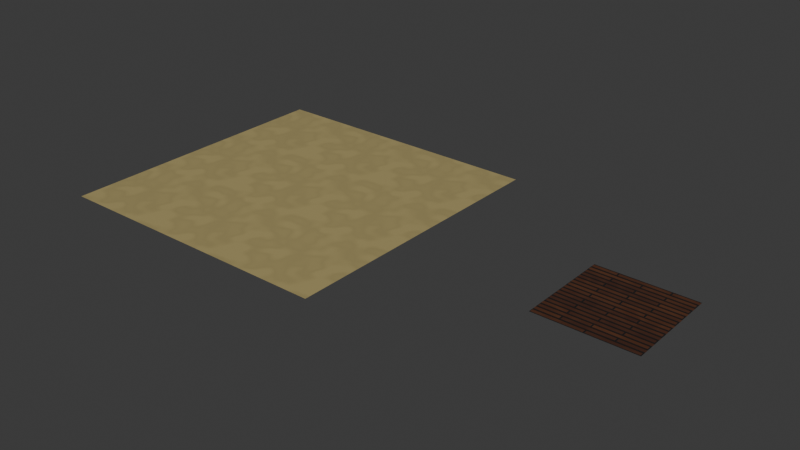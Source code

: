 # Source: Vehicle_Monorail_Textures.blend  (saved by Blender 4.3.34; exported with 4.5.12 LTS)
import bpy
from mathutils import Matrix  # noqa: F401  (used for matrix-valued properties, if any)

bpy.ops.wm.read_factory_settings(use_empty=True)
scene = bpy.context.scene
scene.name = 'Scene'

# ---- images (referenced by path relative to the original .blend; pixels are not part of the script)
import os
ASSET_DIR = os.environ.get("B2B_ASSET_DIR", "")  # directory of the original .blend (textures are referenced by path, not embedded)
HERE = os.path.dirname(os.path.abspath(__file__))  # packed textures are extracted next to this script under _unpacked/

def load_image(name, relpath, width, height, colorspace="sRGB"):
    """Load a texture the original file referenced (path relative to the .blend, or extracted next to this script)."""
    p = next((c for c in (os.path.join(HERE, relpath), os.path.join(ASSET_DIR, relpath)) if relpath and os.path.exists(c)), "")
    if p:
        img = bpy.data.images.load(p, check_existing=True)
        img.name = name
    else:  # same state as the original file: an image datablock whose file is absent (Cycles renders it pink)
        img = bpy.data.images.new(name, width, height)
        img.source = "FILE"
        img.filepath = "//" + (relpath or name)
    img.colorspace_settings.name = colorspace
    return img
img_2k_texture_png = load_image('2K_Texture.png', 'Vehicle_Monorail_Textures/Vehicle_Monorail_MetalBase_Cmap.png', 1024, 1024, 'sRGB')
img_2k_texture_png_001 = load_image('2K_Texture.png.001', 'Vehicle_Monorail_Textures/Vehicle_Monorail_Parquet_Nmap.png', 1024, 1024, 'sRGB')

# ---- materials (node trees are filled in below, after node groups)
mat_procedural_material = bpy.data.materials.new('Procedural Material')
mat_paerquette_procedural = bpy.data.materials.new('paerquette Procedural')
mat_paerquette_procedural.diffuse_color = (0.07153, 0.0343, 0.01216, 1.0)
mat_paerquette_procedural.roughness = 0.6

# ---- material node trees
mat_procedural_material.use_nodes = True; mat_procedural_material.node_tree.nodes.clear()
_N = mat_procedural_material.node_tree.nodes; _L = mat_procedural_material.node_tree.links
n0 = _N.new('ShaderNodeBsdfPrincipled'); n0.name = 'Principled BSDF'; n0.location = (225, 258)
n0.inputs[1].default_value = 0.3
n0.inputs[2].default_value = 0.4
n1 = _N.new('ShaderNodeOutputMaterial'); n1.name = 'Material Output'; n1.location = (725, 296)
n2 = _N.new('ShaderNodeTexNoise'); n2.name = 'Noise Texture'; n2.location = (-835, 307)
n2.noise_dimensions = '4D'
n2.inputs[2].default_value = 0.5
n2.inputs[3].default_value = 3.08
n2.inputs[4].default_value = 1.0
n2.inputs[5].default_value = 1.34
n3 = _N.new('ShaderNodeSeparateXYZ'); n3.name = 'Separate XYZ'; n3.location = (-1655, 271)
n4 = _N.new('ShaderNodeCombineXYZ'); n4.name = 'Combine XYZ'; n4.location = (-1183, 264)
n5 = _N.new('ShaderNodeMath'); n5.name = 'Math'; n5.location = (-1408, 671)
n5.operation = 'SINE'
n6 = _N.new('ShaderNodeUVMap'); n6.name = 'UV Map'; n6.location = (-2277, 242)
n7 = _N.new('ShaderNodeVectorMath'); n7.name = 'Vector Math'; n7.location = (-1908, 265)
n7.operation = 'SCALE'
n7.inputs[3].default_value = 6.283
n8 = _N.new('ShaderNodeMath'); n8.name = 'Math.001'; n8.location = (-1398, 496)
n8.operation = 'COSINE'
n9 = _N.new('ShaderNodeMath'); n9.name = 'Math.002'; n9.location = (-1458, 22)
n9.operation = 'SINE'
n10 = _N.new('ShaderNodeMath'); n10.name = 'Math.003'; n10.location = (-1448, -153)
n10.operation = 'COSINE'
n11 = _N.new('ShaderNodeTexImage'); n11.name = 'Image Texture'; n11.location = (-1024, 598)
n11.image = img_2k_texture_png
n12 = _N.new('ShaderNodeRGB'); n12.name = 'RGB'; n12.location = (-521, 573)
n12.outputs[0].default_value = (1.0, 0.8146, 0.3498, 1.0)
n13 = _N.new('ShaderNodeMix'); n13.name = 'Mix'; n13.location = (-141, 334)
n13.data_type = 'RGBA'
n13.blend_type = 'MULTIPLY'
n13.inputs[0].default_value = 1.0
n14 = _N.new('ShaderNodeValToRGB'); n14.name = 'Color Ramp'; n14.location = (-505, -43)
while len(n14.color_ramp.elements) > 1: n14.color_ramp.elements.remove(n14.color_ramp.elements[-1])
n14.color_ramp.elements[0].position = 0.3964; n14.color_ramp.elements[0].color = (0.5491, 0.5491, 0.5491, 1.0)
_e = n14.color_ramp.elements.new(0.4764); _e.color = (0.5195, 0.5195, 0.5195, 1.0)
_e = n14.color_ramp.elements.new(0.5636); _e.color = (0.5866, 0.5866, 0.5866, 1.0)
n15 = _N.new('ShaderNodeMapping'); n15.name = 'Mapping'; n15.location = (-987, -186)
n15.inputs[1].default_value = (10.1, 0.4, -0.21)
n15.inputs[2].default_value = (0.0, 0.4765, 0.0)
n16 = _N.new('ShaderNodeValToRGB'); n16.name = 'Color Ramp.001'; n16.location = (-499, -291)
while len(n16.color_ramp.elements) > 1: n16.color_ramp.elements.remove(n16.color_ramp.elements[-1])
n16.color_ramp.elements[0].position = 0.3964; n16.color_ramp.elements[0].color = (0.5491, 0.4516, 0.1965, 1.0)
_e = n16.color_ramp.elements.new(0.4764); _e.color = (0.527, 0.4341, 0.1892, 1.0)
_e = n16.color_ramp.elements.new(0.5636); _e.color = (0.5866, 0.4813, 0.209, 1.0)
_L.new(n5.outputs[0], n4.inputs[0])
_L.new(n3.outputs[0], n5.inputs[0])
_L.new(n7.outputs[0], n3.inputs[0])
_L.new(n3.outputs[0], n8.inputs[0])
_L.new(n8.outputs[0], n4.inputs[1])
_L.new(n3.outputs[1], n9.inputs[0])
_L.new(n3.outputs[1], n10.inputs[0])
_L.new(n9.outputs[0], n4.inputs[2])
_L.new(n10.outputs[0], n2.inputs[1])
_L.new(n0.outputs[0], n1.inputs[0])
_L.new(n12.outputs[0], n13.inputs[7])
_L.new(n2.outputs[0], n14.inputs[0])
_L.new(n6.outputs[0], n7.inputs[0])
_L.new(n4.outputs[0], n15.inputs[0])
_L.new(n15.outputs[0], n2.inputs[0])
_L.new(n14.outputs[0], n13.inputs[6])
_L.new(n2.outputs[0], n16.inputs[0])
_L.new(n13.outputs[2], n0.inputs[0])
n1.is_active_output = True
mat_paerquette_procedural.use_nodes = True; mat_paerquette_procedural.node_tree.nodes.clear()
_N = mat_paerquette_procedural.node_tree.nodes; _L = mat_paerquette_procedural.node_tree.links
n0 = _N.new('ShaderNodeTexBrick'); n0.name = 'Brick Texture'; n0.location = (-456, 418)
n0.inputs[2].default_value = (0.1735, 0.09393, 0.02837, 1.0)
n0.inputs[3].default_value = (0.01909, 0.008136, 0.0, 1.0)
n0.inputs[4].default_value = 22.5
n0.inputs[8].default_value = 2.25
n1 = _N.new('ShaderNodeBsdfPrincipled'); n1.name = 'Principled BSDF.001'; n1.location = (175, 952)
n1.inputs[2].default_value = 1.0
n2 = _N.new('ShaderNodeOutputMaterial'); n2.name = 'Material Output.001'; n2.location = (435, 926)
n3 = _N.new('ShaderNodeTexNoise'); n3.name = 'Noise Texture'; n3.location = (-1126, 937)
n3.noise_dimensions = '4D'
n3.inputs[2].default_value = 0.5
n3.inputs[3].default_value = 3.08
n3.inputs[4].default_value = 1.0
n3.inputs[5].default_value = 1.34
n4 = _N.new('ShaderNodeSeparateXYZ'); n4.name = 'Separate XYZ'; n4.location = (-1946, 901)
n5 = _N.new('ShaderNodeCombineXYZ'); n5.name = 'Combine XYZ'; n5.location = (-1473, 894)
n6 = _N.new('ShaderNodeMath'); n6.name = 'Math'; n6.location = (-1699, 1301)
n6.operation = 'SINE'
n7 = _N.new('ShaderNodeUVMap'); n7.name = 'UV Map.001'; n7.location = (-2568, 872)
n8 = _N.new('ShaderNodeVectorMath'); n8.name = 'Vector Math'; n8.location = (-2198, 895)
n8.operation = 'SCALE'
n8.inputs[3].default_value = 6.283
n9 = _N.new('ShaderNodeMath'); n9.name = 'Math.001'; n9.location = (-1689, 1126)
n9.operation = 'COSINE'
n10 = _N.new('ShaderNodeMath'); n10.name = 'Math.002'; n10.location = (-1749, 652)
n10.operation = 'SINE'
n11 = _N.new('ShaderNodeMath'); n11.name = 'Math.003'; n11.location = (-1738, 477)
n11.operation = 'COSINE'
n12 = _N.new('ShaderNodeTexImage'); n12.name = 'Image Texture.001'; n12.location = (-1315, 1228)
n12.image = img_2k_texture_png_001
n13 = _N.new('ShaderNodeRGB'); n13.name = 'RGB'; n13.location = (-812, 1203)
n13.outputs[0].default_value = (1.0, 0.8146, 0.3498, 1.0)
n14 = _N.new('ShaderNodeMix'); n14.name = 'Mix'; n14.location = (-432, 964)
n14.data_type = 'RGBA'
n14.blend_type = 'MULTIPLY'
n14.inputs[0].default_value = 1.0
n15 = _N.new('ShaderNodeValToRGB'); n15.name = 'Color Ramp'; n15.location = (-796, 587)
while len(n15.color_ramp.elements) > 1: n15.color_ramp.elements.remove(n15.color_ramp.elements[-1])
n15.color_ramp.elements[0].position = 0.3964; n15.color_ramp.elements[0].color = (0.2627, 0.1018, 0.04677, 1.0)
_e = n15.color_ramp.elements.new(0.4764); _e.color = (0.3263, 0.1541, 0.1252, 1.0)
_e = n15.color_ramp.elements.new(0.5636); _e.color = (0.2543, 0.1081, 0.06343, 1.0)
n16 = _N.new('ShaderNodeMapping'); n16.name = 'Mapping'; n16.location = (-1277, 444)
n16.inputs[1].default_value = (10.1, 0.4, -0.21)
n16.inputs[2].default_value = (0.0, 0.4765, 0.0)
n17 = _N.new('ShaderNodeValToRGB'); n17.name = 'Color Ramp.001'; n17.location = (-790, 339)
while len(n17.color_ramp.elements) > 1: n17.color_ramp.elements.remove(n17.color_ramp.elements[-1])
n17.color_ramp.elements[0].position = 0.3964; n17.color_ramp.elements[0].color = (0.5491, 0.4516, 0.1965, 1.0)
_e = n17.color_ramp.elements.new(0.4764); _e.color = (0.527, 0.4341, 0.1892, 1.0)
_e = n17.color_ramp.elements.new(0.5636); _e.color = (0.5866, 0.4813, 0.209, 1.0)
n18 = _N.new('ShaderNodeMix'); n18.name = 'Mix.001'; n18.location = (-205, 182)
n18.data_type = 'RGBA'
n19 = _N.new('ShaderNodeTexBrick'); n19.name = 'Brick Texture.001'; n19.location = (-251, 624)
n19.inputs[1].default_value = (1.0, 1.0, 1.0, 1.0)
n19.inputs[2].default_value = (1.0, 1.0, 1.0, 1.0)
n19.inputs[8].default_value = 6.5
n20 = _N.new('ShaderNodeValToRGB'); n20.name = 'Color Ramp.002'; n20.location = (-808, 90)
while len(n20.color_ramp.elements) > 1: n20.color_ramp.elements.remove(n20.color_ramp.elements[-1])
n20.color_ramp.elements[0].position = 0.3964; n20.color_ramp.elements[0].color = (0.4939, 0.3814, 0.1127, 1.0)
_e = n20.color_ramp.elements.new(0.5636); _e.color = (0.1689, 0.05986, 0.009171, 1.0)
_e = n20.color_ramp.elements.new(0.7091); _e.color = (0.2145, 0.1072, 0.0248, 1.0)
n21 = _N.new('ShaderNodeNormalMap'); n21.name = 'Normal Map'; n21.location = (-184, 832)
n22 = _N.new('ShaderNodeBump'); n22.name = 'Bump'; n22.location = (-33, 1190)
n22.inputs[1].default_value = 1.0
n22.inputs[2].default_value = 1.0
n23 = _N.new('ShaderNodeMapping'); n23.name = 'Mapping.001'; n23.location = (-596, 1643)
n24 = _N.new('ShaderNodeTexCoord'); n24.name = 'Texture Coordinate'; n24.location = (-776, 1643)
n25 = _N.new('ShaderNodeTexNoise'); n25.name = 'Noise Texture.001'; n25.location = (-495, 2042)
n25.inputs[2].default_value = 30.0
n25.inputs[3].default_value = 15.0
n25.inputs[4].default_value = 0.6
n26 = _N.new('ShaderNodeMix'); n26.name = 'Mix.002'; n26.location = (36, 2039)
n26.data_type = 'RGBA'
n26.blend_type = 'LINEAR_LIGHT'
n26.inputs[0].default_value = 0.0005
n27 = _N.new('ShaderNodeValue'); n27.name = 'Value'; n27.location = (-820, 1369)
n27.outputs[0].default_value = 0.1
n28 = _N.new('ShaderNodeBump'); n28.name = 'Bump.001'; n28.location = (320, 1620)
n28.inputs[1].default_value = 1.0
n28.inputs[2].default_value = 1.0
_L.new(n6.outputs[0], n5.inputs[0])
_L.new(n4.outputs[0], n6.inputs[0])
_L.new(n8.outputs[0], n4.inputs[0])
_L.new(n4.outputs[0], n9.inputs[0])
_L.new(n9.outputs[0], n5.inputs[1])
_L.new(n4.outputs[1], n10.inputs[0])
_L.new(n4.outputs[1], n11.inputs[0])
_L.new(n10.outputs[0], n5.inputs[2])
_L.new(n11.outputs[0], n3.inputs[1])
_L.new(n3.outputs[0], n15.inputs[0])
_L.new(n7.outputs[0], n8.inputs[0])
_L.new(n5.outputs[0], n16.inputs[0])
_L.new(n16.outputs[0], n3.inputs[0])
_L.new(n15.outputs[0], n14.inputs[6])
_L.new(n3.outputs[0], n17.inputs[0])
_L.new(n0.outputs[0], n14.inputs[7])
_L.new(n14.outputs[2], n1.inputs[0])
_L.new(n20.outputs[0], n0.inputs[1])
_L.new(n14.outputs[2], n21.inputs[1])
_L.new(n23.outputs[0], n26.inputs[6])
_L.new(n27.outputs[0], n23.inputs[3])
_L.new(n26.outputs[2], n0.inputs[0])
_L.new(n24.outputs[3], n23.inputs[0])
_L.new(n22.outputs[0], n28.inputs[4])
_L.new(n1.outputs[0], n2.inputs[0])
_L.new(n0.outputs[1], n28.inputs[3])
_L.new(n22.outputs[0], n1.inputs[5])
_L.new(n0.outputs[1], n22.inputs[3])
_L.new(n3.outputs[0], n26.inputs[7])
n2.is_active_output = True

# ---- world
world_world = bpy.data.worlds.new('World'); scene.world = world_world
world_world.use_nodes = True; world_world.node_tree.nodes.clear()
_N = world_world.node_tree.nodes; _L = world_world.node_tree.links
n0 = _N.new('ShaderNodeOutputWorld'); n0.name = 'World Output'; n0.location = (300, 300)
n1 = _N.new('ShaderNodeBackground'); n1.name = 'Background'; n1.location = (10, 300)
n1.inputs[0].default_value = (0.05088, 0.05088, 0.05088, 1.0)
_L.new(n1.outputs[0], n0.inputs[0])
n0.is_active_output = True
world_world.color = (0.05088, 0.05088, 0.05088)
world_world.use_sun_shadow = False
world_world.sun_shadow_jitter_overblur = 0.0

# ---- meshes
me_plane_003 = bpy.data.meshes.new('Plane.003')
me_plane_003.from_pydata([(-1.0, -1.0, 0.0), (-3.0, -1.0, 0.0), (-3.0, 1.0, 0.0), (1.0, -1.0, 0.0), (1.0, 1.0, 0.0), (-1.0, 1.0, 0.0), (-3.0, 3.0, 0.0), (-1.0, 3.0, 0.0), (3.0, 1.0, 0.0), (1.0, 3.0, 0.0), (3.0, 3.0, 0.0), (-3.0, -3.0, 0.0), (-1.0, -3.0, 0.0), (1.0, -3.0, 0.0), (3.0, -3.0, 0.0), (3.0, -1.0, 0.0)], [], [(0, 3, 4, 5), (1, 0, 5, 2), (3, 15, 8, 4), (5, 4, 9, 7), (2, 5, 7, 6), (4, 8, 10, 9), (12, 13, 3, 0), (11, 12, 0, 1), (13, 14, 15, 3)])
_uv = me_plane_003.uv_layers.new(name='UVMap Procedural Texture')
_uv.uv.foreach_set('vector', [9.999e-05, 0.0001001, 0.9999, 9.999e-05, 0.9999, 0.9999, 0.0001, 0.9999, 9.999e-05, 0.0001001, 0.9999, 9.999e-05, 0.9999, 0.9999, 0.0001, 0.9999, 9.999e-05, 0.0001001, 0.9999, 9.999e-05, 0.9999, 0.9999, 0.0001, 0.9999, 9.999e-05, 0.0001001, 0.9999, 9.999e-05, 0.9999, 0.9999, 0.0001, 0.9999, 9.999e-05, 0.0001001, 0.9999, 9.999e-05, 0.9999, 0.9999, 0.0001, 0.9999, 9.999e-05, 0.0001001, 0.9999, 9.999e-05, 0.9999, 0.9999, 0.0001, 0.9999, 9.999e-05, 0.0001001, 0.9999, 9.999e-05, 0.9999, 0.9999, 0.0001, 0.9999, 9.999e-05, 0.0001001, 0.9999, 9.999e-05, 0.9999, 0.9999, 0.0001, 0.9999, 9.999e-05, 0.0001001, 0.9999, 9.999e-05, 0.9999, 0.9999, 0.0001, 0.9999])
me_plane_003.materials.append(mat_procedural_material)
me_plane_003.update()
me_plane_004 = bpy.data.meshes.new('Plane.004')
me_plane_004.from_pydata([(-1.0, -1.0, 0.0), (1.0, -1.0, 0.0), (1.0, 1.0, 0.0), (-1.0, 1.0, 0.0)], [], [(0, 1, 2, 3)])
_uv = me_plane_004.uv_layers.new(name='UVMap Procedural Texture')
_uv.uv.foreach_set('vector', [9.999e-05, 0.0001001, 0.9999, 9.999e-05, 0.9999, 0.9999, 0.0001, 0.9999])
me_plane_004.materials.append(mat_paerquette_procedural)
me_plane_004.update()

# ---- objects
ob_procedural_material = bpy.data.objects.new('Procedural Material', me_plane_003)
ob_procedural_parquet = bpy.data.objects.new('Procedural Parquet', me_plane_004)

# ---- transforms, parenting, visibility, modifiers, constraints
ob_procedural_material.location = (0.0, -5.0, 0.0)
ob_procedural_parquet.location = (7.0, -5.0, 0.0)

# ---- collection membership
scene.collection.objects.link(ob_procedural_material)
scene.collection.objects.link(ob_procedural_parquet)

# ---- scene / render settings (as saved in the file)
scene.frame_start = 1; scene.frame_end = 250; scene.frame_set(1)
scene.render.engine = 'BLENDER_EEVEE_NEXT'
scene.eevee.ray_tracing_options.trace_max_roughness = 0.0
bpy.context.view_layer.update()

# ---- added for rendering (the .blend has no active camera and no usable light): camera, sun
cam_auto = bpy.data.cameras.new('AutoCamera')
cam_auto.lens = 50.0
cam_auto.sensor_width = 36.0
cam_auto.clip_end = 1000.0
ob_auto_camera = bpy.data.objects.new('AutoCamera', cam_auto)
scene.collection.objects.link(ob_auto_camera)
ob_auto_camera.location = (14.093, -18.9116, 9.27442)
ob_auto_camera.rotation_euler = (1.09748, -7.21219e-08, 0.694738)
scene.camera = ob_auto_camera
light_auto_sun = bpy.data.lights.new('AutoSun', 'SUN')
light_auto_sun.energy = 3.0
light_auto_sun.angle = 0.0523599
ob_auto_sun = bpy.data.objects.new('AutoSun', light_auto_sun)
scene.collection.objects.link(ob_auto_sun)
ob_auto_sun.rotation_euler = (0.872665, 0.174533, 0.523599)
bpy.context.view_layer.update()
